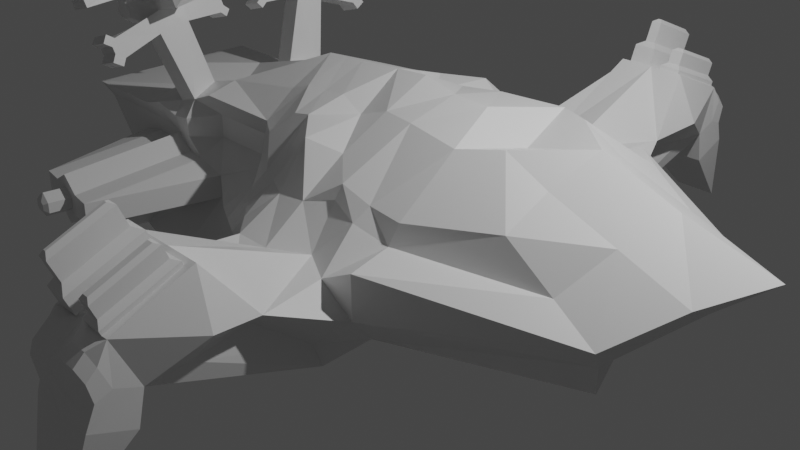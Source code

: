 # Source: bobs.blend  (saved by Blender 2.93.21; exported with 4.5.12 LTS)
import bpy
from mathutils import Matrix  # noqa: F401  (used for matrix-valued properties, if any)

bpy.ops.wm.read_factory_settings(use_empty=True)
scene = bpy.context.scene
scene.name = 'Scene'

# ---- collections
col_collection = bpy.data.collections.new('Collection'); scene.collection.children.link(col_collection)

# ---- materials (node trees are filled in below, after node groups)
mat_material = bpy.data.materials.new('Material')
mat_material.alpha_threshold = 0.0
mat_material.use_transparent_shadow = False
mat_material.line_color = (0.0, 0.0, 0.0, 1.0)

# ---- material node trees
mat_material.use_nodes = True; mat_material.node_tree.nodes.clear()
_N = mat_material.node_tree.nodes; _L = mat_material.node_tree.links
n0 = _N.new('ShaderNodeOutputMaterial'); n0.name = 'Material Output'; n0.location = (300, 300)
n1 = _N.new('ShaderNodeBsdfPrincipled'); n1.name = 'Principled BSDF'; n1.location = (10, 300)
n1.distribution = 'GGX'
n1.subsurface_method = 'BURLEY'
n1.inputs[2].default_value = 0.4
n1.inputs[3].default_value = 1.45
n1.inputs[27].default_value = (0.0, 0.0, 0.0, 1.0)
n1.inputs[28].default_value = 1.0
_L.new(n1.outputs[0], n0.inputs[0])
n0.is_active_output = True

# ---- world
world_world = bpy.data.worlds.new('World'); scene.world = world_world
world_world.use_nodes = True; world_world.node_tree.nodes.clear()
_N = world_world.node_tree.nodes; _L = world_world.node_tree.links
n0 = _N.new('ShaderNodeOutputWorld'); n0.name = 'World Output'; n0.location = (300, 300)
n1 = _N.new('ShaderNodeBackground'); n1.name = 'Background'; n1.location = (10, 300)
n1.inputs[0].default_value = (0.05088, 0.05088, 0.05088, 1.0)
_L.new(n1.outputs[0], n0.inputs[0])
n0.is_active_output = True
world_world.color = (0.05088, 0.05088, 0.05088)
world_world.use_sun_shadow = False
world_world.sun_shadow_jitter_overblur = 0.0

# ---- cameras
cam_camera = bpy.data.cameras.new('Camera')
cam_camera.clip_end = 100.0
cam_camera.ortho_scale = 7.314

# ---- lights
light_light = bpy.data.lights.new('Light', 'POINT')
light_light.transmission_factor = 0.0
light_light.energy = 1000.0
light_light.shadow_soft_size = 0.1
light_light.shadow_maximum_resolution = 0.006
light_light.use_absolute_resolution = True

# ---- meshes
me_cube = bpy.data.meshes.new('Cube')
me_cube.from_pydata([(2.278, 1.0, 1.0), (2.347, 1.0, -0.02666), (-3.996, 1.0, 0.6964), (-3.996, 1.0, -0.573), (-3.996, 0.0, -0.1356), (2.407, 0.0, 1.482), (-3.996, 0.0, 0.6964), (2.679, 0.0, -0.3255), (-0.01262, 1.0, -0.441), (0.03536, 1.187, 1.222), (-0.01262, 0.0, -0.7396), (-0.01262, 0.0, 1.588), (1.445, 1.36, 0.9332), (1.624, 0.0, 1.261), (1.495, 1.0, -0.441), (1.495, 0.0, -1.0), (3.263, 1.0, 0.0), (-3.637, 0.8586, -0.211), (3.002, 0.0, 0.4374), (-3.996, 0.0, 0.0), (-0.01262, 1.723, 0.0), (1.35, 1.915, 0.0008586), (3.263, 1.056, 0.3911), (-3.996, 0.8586, 0.5), (4.132, 0.0, 0.9374), (-3.996, 0.0, 0.5), (-0.008725, 2.192, 0.5229), (1.495, 1.935, 0.6978), (-3.274, 0.9955, -0.8762), (-3.274, 0.0, -0.6529), (-2.004, 0.8393, 1.0), (-2.004, 0.0, 0.65), (-2.004, 2.39, 0.0), (-2.004, 0.6973, 0.5), (-1.008, 0.8393, 1.0), (-1.008, 0.0, 1.512), (-1.008, 1.0, 0.0), (-1.008, 0.6973, 0.5), (-2.278, 1.257, -0.8762), (-2.278, 0.0, 0.1958), (-4.269, 1.513, -0.8762), (-4.269, 0.0, -0.6529), (-3.0, 1.0, 0.6964), (-3.0, 0.0, 0.3464), (-3.0, 2.249, 0.0), (-3.0, 0.8586, 0.5), (0.741, 0.9939, -0.2538), (0.741, 0.0, -1.0), (0.7076, 1.331, 1.034), (0.7375, 0.0, 1.524), (0.741, 1.853, -0.4501), (0.741, 1.723, 0.5), (3.263, 1.0, 0.25), (-3.637, 0.8586, 0.03899), (3.567, 0.0, 0.4399), (-3.996, 0.0, 0.25), (0.1087, 2.195, 0.441), (1.319, 2.0, 0.1272), (-2.004, 2.39, 0.25), (-1.008, 1.426, 0.25), (-3.0, 2.249, 0.25), (0.741, 3.756, 0.2882), (1.076, 1.349, 0.9574), (1.142, 0.0, 1.513), (1.006, 1.959, -0.1795), (1.118, 1.931, 0.5), (1.119, 0.8667, -0.2027), (1.118, 0.0, -1.0), (0.3642, 1.114, -0.6369), (0.3642, 0.0, -0.7373), (0.3642, 1.031, 1.123), (0.3642, 0.0, 1.615), (0.3642, 1.723, 0.0), (0.3036, 2.195, 0.4308), (0.8083, 3.874, 0.7571), (1.174, 3.08, 0.4135), (1.05, 3.879, 0.757), (0.2349, 3.626, 0.717), (0.4276, 3.871, 0.7569), (-0.753, 0.5548, -0.1234), (0.04138, 0.2569, -0.5654), (0.8083, 3.16, 1.057), (1.05, 3.158, 1.056), (0.4276, 3.158, 1.059), (0.3642, 3.711, -0.1014), (0.741, 3.711, -0.1014), (1.118, 3.711, -0.1014), (0.4949, 4.338, -0.7652), (0.7374, 4.338, -0.7652), (0.9767, 4.338, -0.7652), (1.064, 2.631, 0.3519), (-3.348, 0.8586, 0.0), (-3.443, 0.908, -0.3805), (-2.447, 1.0, -0.3805), (-1.657, 1.0, 0.0), (-2.004, 1.0, 0.3372), (-1.657, 1.0, 0.25), (-3.0, 0.8586, 0.3372), (-3.348, 0.8586, 0.25), (-3.348, 0.8586, 0.25), (-3.348, 0.8586, 0.25), (-3.348, 0.8586, 0.0), (-3.348, 0.8586, 0.0), (-3.443, 0.908, -0.3805), (-3.443, 0.908, -0.3805), (-2.447, 1.0, -0.3805), (-2.447, 1.0, -0.3805), (-1.657, 1.0, 0.0), (-1.657, 1.0, 0.0), (-1.657, 1.0, 0.25), (-1.657, 1.0, 0.25), (-2.004, 1.0, 0.3372), (-2.004, 1.0, 0.3372), (-3.0, 0.8586, 0.3372), (-3.0, 0.8586, 0.3372), (-2.004, 0.4988, 1.089), (-3.0, 0.5561, 0.8057), (-3.996, 0.5, 0.6964), (2.574, 0.5, -0.02666), (-3.996, 0.5, -0.3543), (2.278, 0.5, 1.224), (0.008209, 0.5, 1.258), (-0.01262, 0.5, -0.5903), (1.822, 0.5153, 1.448), (1.495, 0.5, -0.7205), (3.132, 0.5, 0.2187), (-3.816, 0.4293, -0.1055), (3.697, 0.5, 0.7187), (-3.996, 0.4293, 0.5), (-3.274, 0.2389, -0.7646), (-1.008, 0.5, 1.256), (-2.278, 0.7566, -0.3402), (-4.269, 0.7566, -0.7646), (0.741, 0.5572, -0.8184), (0.7811, 0.5973, 1.414), (-3.816, 0.4293, 0.1445), (3.415, 0.5, 0.345), (1.439, 0.7225, 1.403), (1.119, 0.5026, -0.8599), (0.3642, 0.5572, -0.6871), (0.3642, 0.5, 1.388), (-2.495, 0.8628, 0.8258), (-2.502, 0.0, 0.4982), (-2.502, 2.32, -0.01589), (-2.502, 0.9293, 0.5), (-3.657, 1.484, -0.8762), (-3.772, 0.0, -0.6529), (-2.502, 2.32, 0.2492), (-2.945, 0.954, -0.5416), (-2.502, 0.9293, 0.4761), (-2.945, 0.954, -0.5416), (-2.945, 0.954, -0.5416), (-2.502, 0.9293, 0.4761), (-2.502, 0.9293, 0.4761), (-2.612, 0.5337, 0.9163), (-3.772, 0.7566, -1.012), (-3.906, 1.484, -0.8762), (-4.021, 0.0, -0.6529), (-2.751, 0.894, 0.3372), (-3.194, 0.931, -0.3805), (-2.751, 0.894, 0.3372), (-2.751, 0.5417, 0.8765), (-4.021, 0.7566, -0.7646), (-2.751, 1.0, 0.7723), (-2.751, 0.0, 0.4223), (-2.63, 2.302, 0.06687), (-2.751, 0.894, 0.5), (-2.63, 2.302, 0.1779), (-3.194, 0.931, -0.3805), (-3.194, 0.931, -0.3805), (-2.751, 0.894, 0.3372), (-2.246, 0.8628, 0.9017), (-2.253, 0.0, 0.5741), (-2.374, 2.338, 0.06687), (-2.253, 0.9647, 0.5), (-2.374, 2.338, 0.1779), (-2.696, 0.977, -0.3805), (-2.696, 0.977, -0.3805), (-2.253, 0.9647, 0.3372), (-3.408, 1.484, -0.8762), (-3.523, 0.0, -0.6529), (-2.253, 0.9647, 0.3372), (-2.696, 0.977, -0.3805), (-2.253, 0.9647, 0.3372), (-2.363, 0.5194, 0.9872), (-3.523, 0.7566, -1.012), (-0.5105, 0.8697, 1.225), (-0.5105, 0.0, 1.55), (-0.5105, 1.362, 0.0), (-0.5105, 1.466, 0.5), (-1.145, 1.257, -0.6586), (-1.145, 0.0, -0.2719), (-0.5105, 1.679, 0.25), (-0.5105, 0.5, 1.356), (-1.145, 0.6283, -0.4652), (-1.712, 1.129, -0.7674), (-1.712, 0.0, -0.03804), (-1.712, 0.6925, -0.4027), (-0.7595, 1.0, 1.0), (-0.7595, 0.0, 1.531), (-0.7595, 1.181, 0.0), (-0.7595, 1.233, 0.5), (-0.7595, 1.553, 0.25), (-0.7595, 0.5, 1.347), (-0.3097, 0.8697, 1.265), (-0.2616, 0.0, 1.569), (-0.2616, 1.542, 0.0), (-0.2616, 1.699, 0.5), (-0.2616, 1.805, 0.25), (-0.2344, 0.5, 1.396), (-0.5789, 1.128, -0.5498), (-0.5789, 0.0, -0.5057), (-0.5789, 0.5642, -0.5278), (2.77, 0.9733, 0.6271), (-3.996, 0.9293, 0.5982), (3.205, 0.0, 1.193), (-3.996, 0.0, 0.5982), (-0.01262, 1.466, 0.75), (1.393, 1.433, 0.7226), (-2.004, 0.6973, 0.75), (-1.008, 0.6973, 0.75), (-3.0, 0.9293, 0.5982), (0.6557, 1.379, 0.878), (1.024, 1.498, 0.8255), (0.3642, 1.502, 0.809), (2.988, 0.5, 0.9713), (-3.996, 0.4647, 0.5982), (-2.502, 0.9647, 0.6741), (-2.751, 0.947, 0.6362), (-2.253, 0.9823, 0.7121), (-0.5105, 1.233, 0.75), (-0.7595, 1.116, 0.75), (-0.2616, 1.349, 0.75), (-2.441, 0.7338, 1.687), (-2.69, 0.7481, 1.616), (-2.703, 1.074, 1.537), (-2.454, 1.074, 1.613), (-2.509, 0.7516, 1.892), (-2.51, 1.039, 1.839), (-2.573, 0.7975, 2.114), (-2.574, 1.085, 2.061), (-2.626, 0.7643, 2.301), (-2.875, 0.7786, 2.23), (-2.876, 1.262, 2.145), (-2.627, 1.262, 2.221), (-2.731, 1.674, 1.64), (-2.711, 1.725, 1.568), (-2.812, 1.801, 1.925), (-2.563, 1.801, 2.001), (-2.652, 0.2093, 2.292), (-2.901, 0.2237, 2.221), (-2.55, 0.2922, 1.965), (-2.538, 0.2254, 1.914), (-2.868, 1.741, 2.12), (-2.84, 1.82, 2.022), (-2.591, 1.82, 2.098), (-2.619, 1.741, 2.195), (-2.693, 0.3327, 2.451), (-2.682, 0.2302, 2.395), (-2.931, 0.2445, 2.324), (-2.942, 0.3471, 2.381), (-2.838, 1.176, 1.723), (-2.738, 1.104, 1.681), (-2.899, 1.218, 1.932), (-2.777, 1.182, 2.06), (-3.086, 1.181, 1.751), (-2.998, 1.213, 1.905), (-3.004, 1.167, 1.677), (-3.014, 1.071, 1.609), (-3.075, 1.174, 1.716), (-3.144, 1.085, 1.68), (-2.831, 0.7027, 1.818), (-2.739, 0.7318, 1.758), (-2.895, 0.7472, 2.039), (-2.773, 0.8105, 2.139), (-3.002, 0.741, 2.009), (-3.092, 0.7089, 1.851), (-3.081, 0.7008, 1.811), (-3.144, 0.7633, 1.747), (-3.014, 0.7493, 1.676), (-3.005, 0.6926, 1.77), (-3.156, 1.078, 1.812), (-3.152, 1.11, 1.747), (-3.068, 1.11, 1.967), (-3.017, 1.158, 1.984), (-3.068, 0.8522, 2.021), (-3.017, 0.8147, 2.057), (-3.156, 0.8208, 1.866), (-3.152, 0.7661, 1.82), (-2.136, 1.059, 1.943), (-2.091, 1.012, 2.032), (-2.091, 0.8505, 2.062), (-2.135, 0.7718, 1.996), (-2.121, 1.033, 2.133), (-2.2, 1.105, 2.165), (-2.199, 0.8177, 2.218), (-2.12, 0.8715, 2.163), (0.6776, 3.156, 1.058), (0.6776, 3.876, 0.7567), (1.118, 3.096, 1.082), (0.741, 3.098, 1.083), (0.2672, 3.194, 0.9557), (0.6111, 3.319, 1.273), (0.6775, 3.232, 1.237), (0.6775, 3.951, 0.9352), (0.6111, 3.914, 1.022), (0.4275, 3.233, 1.238), (0.4938, 3.32, 1.273), (0.4938, 3.912, 1.022), (0.4275, 3.946, 0.9354), (0.8083, 3.177, 1.098), (0.8591, 3.243, 1.125), (0.8591, 3.865, 0.8643), (0.8083, 3.891, 0.7978), (0.9996, 3.242, 1.124), (1.05, 3.175, 1.097), (1.05, 3.896, 0.7976), (0.9996, 3.868, 0.864), (-2.751, 2.284, 0.0), (-2.502, 2.32, -0.1611), (-2.751, 2.284, 0.25), (-2.502, 2.32, 0.3889), (-2.253, 2.355, 0.0), (-2.253, 2.355, 0.25), (-2.499, 2.608, 0.1752), (-2.585, 2.596, 0.1752), (-2.536, 2.559, 0.2492), (-2.499, 2.608, 0.06394), (-2.536, 2.559, -0.01589), (-2.585, 2.596, 0.06394), (-2.664, 2.54, 0.06687), (-2.627, 2.59, 0.09076), (-2.627, 2.59, 0.1521), (-2.664, 2.54, 0.1779), (-2.458, 2.614, 0.09076), (-2.408, 2.577, 0.06687), (-2.408, 2.577, 0.1779), (-2.458, 2.614, 0.1521), (0.611, 4.002, 1.229), (0.5683, 3.978, 1.286), (0.5683, 3.463, 1.503), (0.611, 3.407, 1.48), (0.4937, 3.407, 1.48), (0.5364, 3.463, 1.503), (0.5364, 3.978, 1.286), (0.4937, 4.0, 1.23), (0.859, 3.298, 1.257), (0.8964, 3.347, 1.277), (0.8964, 3.901, 1.046), (0.859, 3.92, 0.9967), (0.9995, 3.923, 0.9965), (0.9622, 3.902, 1.045), (0.9622, 3.347, 1.277), (0.9995, 3.298, 1.257), (-2.674, 1.628, 1.448), (-2.658, 1.524, 1.39), (-2.409, 1.524, 1.466), (-2.425, 1.628, 1.524), (-2.715, 1.591, 1.59), (-2.694, 1.642, 1.518), (-2.445, 1.642, 1.594), (-2.467, 1.593, 1.672), (-2.484, 1.676, 1.723), (-2.462, 1.725, 1.644), (-2.635, 1.57, 1.314), (-2.651, 1.674, 1.372), (-2.402, 1.674, 1.448), (-2.386, 1.57, 1.39), (-2.863, 1.921, 2.097), (-2.891, 1.842, 2.195), (-2.642, 1.842, 2.271), (-2.614, 1.921, 2.173), (-2.708, 0.1828, 2.476), (-2.719, 0.2853, 2.533), (-2.968, 0.2996, 2.462), (-2.957, 0.1971, 2.405), (-2.53, 0.3386, 1.905), (-2.517, 0.2719, 1.853), (-2.766, 0.2862, 1.783), (-2.776, 0.3519, 1.826), (-2.488, 0.2517, 1.753), (-2.466, 0.3061, 1.689), (-2.715, 0.3204, 1.618), (-2.737, 0.266, 1.682), (-2.797, 0.3055, 1.886), (-2.787, 0.2398, 1.843), (-2.455, 0.2415, 1.638), (-2.477, 0.1871, 1.702), (-2.726, 0.2014, 1.631), (-2.704, 0.2558, 1.567), (1.117, 3.882, 0.3405), (1.142, 3.241, 0.2966), (0.833, 4.123, 0.2413), (1.019, 4.125, 0.2409), (1.115, 4.036, 0.2783), (1.099, 4.129, 0.04696), (0.833, 4.161, 0.409), (0.834, 4.111, 0.5679), (1.02, 4.115, 0.5674), (1.115, 4.081, 0.4698), (1.019, 4.163, 0.4089), (1.021, 4.01, 0.6654), (1.099, 3.865, 0.7445), (1.117, 3.977, 0.5668), (0.8355, 4.007, 0.6659), (0.3635, 3.845, 0.3266), (0.3408, 3.687, 0.2459), (0.4292, 4.118, 0.1957), (0.372, 4.123, 0.0707), (0.3613, 4.052, 0.243), (0.4294, 4.16, 0.4361), (0.3615, 4.097, 0.4796), (0.4301, 4.123, 0.5507), (0.3634, 3.955, 0.6127), (0.334, 3.662, 0.6856), (0.4323, 3.963, 0.6951), (0.5732, 4.117, 0.1471), (0.7084, 4.132, -0.03353), (0.5731, 4.165, 0.4353), (0.5738, 4.124, 0.5483), (0.7071, 4.162, 0.5013), (0.5768, 3.929, 0.7218), (0.7251, 3.811, 0.7767), (1.495, 1.931, 0.25), (1.495, 1.723, 0.0), (0.9976, 1.853, -0.4501), (1.125, 3.636, 0.2484), (1.337, 3.141, 0.5721), (1.233, 2.615, 0.4859), (-0.01262, 1.931, 0.5), (-0.01262, 1.931, 0.25), (0.3642, 1.931, 0.5), (0.1388, 3.613, 0.5721), (0.3642, 3.1, 1.084), (0.3552, 3.877, 0.7178)], [(79, 80)], [(226, 117, 2, 214), (218, 12, 0, 213), (225, 120, 5, 215), (124, 118, 7, 15), (42, 2, 117, 6, 43, 116), (140, 121, 11, 71), (212, 122, 10, 211), (232, 204, 9, 217), (120, 123, 13, 5), (138, 124, 15, 67), (223, 62, 12, 218), (66, 425, 424, 14), (210, 206, 20, 8), (118, 125, 18, 7), (14, 424, 16, 1), (119, 126, 17, 3), (428, 65, 27, 423), (208, 207, 429, 430), (136, 127, 24, 54), (423, 27, 22, 52), (135, 128, 23, 53), (178, 181, 95, 112), (176, 182, 106, 93), (229, 171, 30, 219), (185, 129, 29, 180), (34, 30, 115, 31, 35, 130), (203, 130, 35, 199), (112, 95, 96, 110), (93, 106, 108, 94), (219, 30, 34, 220), (129, 131, 39, 29), (119, 132, 41, 4), (214, 2, 42, 221), (92, 91, 102, 104), (98, 97, 114, 100), (163, 42, 116, 161), (433, 431, 51, 300), (68, 72, 50, 46), (224, 70, 48, 222), (139, 133, 47, 69), (137, 134, 49, 63), (432, 434, 406), (91, 98, 100, 102), (108, 110, 96, 94), (322, 323, 58, 32), (126, 135, 53, 17), (424, 423, 52, 16), (125, 136, 54, 18), (206, 208, 430, 20), (403, 390, 394, 399), (426, 402, 427), (123, 137, 63, 13), (300, 51, 65, 428, 299), (46, 50, 425, 66), (222, 48, 62, 223), (133, 138, 67, 47), (405, 413, 411, 409), (122, 139, 69, 10), (217, 9, 70, 224), (8, 20, 72, 68), (20, 430, 432, 406, 72), (134, 140, 71, 49), (78, 298, 422, 434), (64, 391, 75, 90, 57, 21), (407, 410, 418, 416), (76, 82, 299, 402), (298, 78, 309, 304), (82, 76, 316, 315), (396, 420, 397), (408, 417, 88, 87), (83, 78, 434, 433), (406, 408, 87, 84), (404, 401, 398, 397), (395, 426, 86, 89), (86, 85, 88, 89), (85, 84, 87, 88), (415, 421, 419, 412), (392, 396, 400, 393), (50, 61, 426, 425), (72, 406, 61, 50), (298, 297, 300, 422), (101, 99, 98, 91), (103, 101, 91, 92), (177, 176, 93, 105), (105, 93, 94, 107), (95, 111, 109, 96), (94, 96, 109, 107), (181, 183, 111, 95), (99, 113, 97, 98), (102, 100, 60, 44), (53, 23, 45, 113, 99), (17, 53, 99, 101), (104, 102, 44), (3, 17, 101, 103, 40), (182, 322, 32, 106), (106, 32, 108), (179, 177, 105, 28), (32, 58, 110, 108), (28, 105, 107, 36, 38), (107, 109, 59, 36), (58, 112, 110), (111, 33, 37, 59, 109), (323, 178, 112, 58), (100, 114, 60), (183, 174, 33, 111), (161, 116, 43, 164), (48, 70, 140, 134), (8, 68, 139, 122), (46, 66, 138, 133), (12, 62, 137, 123), (16, 52, 136, 125), (19, 55, 135, 126), (62, 48, 134, 137), (68, 46, 133, 139), (3, 40, 132, 119), (28, 38, 131, 129), (198, 34, 130, 203), (179, 28, 129, 185), (55, 25, 128, 135), (52, 22, 127, 136), (4, 19, 126, 119), (1, 16, 125, 118), (66, 14, 124, 138), (0, 12, 123, 120), (210, 8, 122, 212), (70, 9, 121, 140), (14, 1, 118, 124), (213, 0, 120, 225), (216, 6, 117, 226), (156, 145, 155, 162), (184, 154, 142, 172), (160, 166, 144, 153), (320, 170, 152, 321), (156, 169, 151, 145), (159, 318, 319, 150), (158, 160, 153, 149), (169, 168, 148, 151), (165, 167, 333, 330), (154, 184, 233, 234), (162, 155, 146, 157), (228, 163, 141, 227), (168, 159, 150, 148), (170, 158, 149, 152), (114, 97, 158, 170), (92, 104, 159, 168), (221, 42, 163, 228), (132, 162, 157, 41), (44, 60, 320, 318), (103, 92, 168, 169), (97, 113, 160, 158), (104, 44, 318, 159), (40, 103, 169, 156), (60, 114, 170, 320), (113, 45, 166, 160), (40, 156, 162, 132), (154, 161, 164, 142), (141, 163, 161, 154), (30, 171, 184, 115), (115, 184, 172, 31), (145, 179, 185, 155), (153, 144, 174, 183), (321, 152, 178, 323), (145, 151, 177, 179), (150, 319, 322, 182), (149, 153, 183, 181), (151, 148, 176, 177), (155, 185, 180, 146), (227, 141, 171, 229), (148, 150, 182, 176), (152, 149, 181, 178), (195, 190, 194, 197), (204, 186, 193, 209), (200, 202, 192, 188), (209, 193, 187, 205), (202, 201, 189, 192), (195, 200, 188, 190), (231, 198, 186, 230), (197, 194, 191, 196), (131, 197, 196, 39), (220, 34, 198, 231), (38, 36, 200, 195), (59, 37, 201, 202), (36, 59, 202, 200), (38, 195, 197, 131), (186, 198, 203, 193), (193, 203, 199, 187), (121, 209, 205, 11), (9, 204, 209, 121), (190, 210, 212, 194), (188, 192, 208, 206), (192, 189, 207, 208), (190, 188, 206, 210), (230, 186, 204, 232), (194, 212, 211, 191), (189, 230, 232, 207), (37, 220, 231, 201), (201, 231, 230, 189), (144, 227, 229, 174), (45, 221, 228, 166), (166, 228, 227, 144), (25, 216, 226, 128), (22, 213, 225, 127), (429, 217, 224, 431), (51, 222, 223, 65), (431, 224, 222, 51), (23, 214, 221, 45), (33, 219, 220, 37), (174, 229, 219, 33), (65, 223, 218, 27), (207, 232, 217, 429), (127, 225, 215, 24), (27, 218, 213, 22), (128, 226, 214, 23), (233, 236, 238, 237), (141, 154, 234, 235), (184, 171, 236, 233), (171, 141, 235, 236), (245, 362, 363, 246), (238, 262, 264, 240), (271, 273, 275, 276, 277, 280), (239, 240, 244, 241), (239, 237, 292, 295), (244, 243, 242, 241), (264, 243, 253, 254, 247), (357, 354, 359, 360), (272, 237, 239, 274), (263, 261, 267, 269, 265, 266), (238, 236, 356, 357, 360, 361), (240, 264, 247, 248), (248, 247, 254, 255), (244, 240, 248, 255, 256), (281, 287, 285, 283), (239, 241, 257, 258, 249), (250, 249, 258, 259), (275, 273, 274, 286), (264, 274, 242, 243), (272, 234, 382, 383, 378, 379), (262, 272, 279, 268), (251, 384, 385, 252), (233, 237, 376, 377, 380, 381), (274, 239, 249, 250), (263, 266, 284, 264), (238, 240, 294, 289), (291, 290, 293, 296), (240, 239, 295, 294), (255, 254, 368, 371), (243, 244, 256, 253), (260, 259, 375, 374), (241, 242, 260, 257), (268, 279, 278, 270), (242, 274, 250, 259, 260), (235, 262, 358, 359, 354, 355), (261, 263, 264, 262), (270, 278, 288, 282), (274, 264, 284, 286), (269, 267, 268, 270), (267, 261, 262, 268), (266, 265, 282, 284), (235, 234, 272, 262), (273, 271, 272, 274), (277, 276, 288, 278), (276, 275, 286, 288), (280, 277, 278, 279), (271, 280, 279, 272), (234, 233, 381, 382), (281, 283, 284, 282), (285, 287, 288, 286), (283, 285, 286, 284), (282, 288, 287, 281), (270, 282, 265, 269), (290, 291, 292, 289), (294, 295, 296, 293), (293, 290, 289, 294), (291, 296, 295, 292), (237, 238, 289, 292), (392, 393, 395, 417), (402, 299, 428, 427), (81, 74, 422, 300), (82, 81, 300, 299), (56, 26, 73, 301, 414, 77), (297, 83, 433, 300), (81, 82, 315, 310), (317, 312, 349, 350), (76, 74, 313, 316), (83, 297, 303, 306), (78, 83, 306, 309), (307, 302, 341, 342), (303, 304, 305, 302), (307, 308, 309, 306), (308, 305, 304, 309), (306, 303, 302, 307), (297, 298, 304, 303), (311, 312, 313, 310), (315, 316, 317, 314), (312, 317, 316, 313), (310, 315, 314, 311), (74, 81, 310, 313), (165, 143, 319, 318), (147, 167, 320, 321), (167, 165, 318, 320), (143, 173, 322, 319), (175, 147, 321, 323), (173, 175, 323, 322), (167, 147, 326, 333), (147, 175, 336, 326), (143, 165, 330, 328), (331, 332, 325, 329), (175, 173, 335, 336), (173, 143, 328, 335), (324, 325, 326), (327, 328, 329), (324, 327, 329, 325), (331, 329, 328, 330), (333, 326, 325, 332), (332, 331, 330, 333), (327, 334, 335, 328), (326, 336, 337, 324), (336, 335, 334, 337), (327, 324, 337, 334), (305, 308, 345, 338), (308, 307, 342, 345), (344, 343, 340, 339), (311, 314, 353, 346), (348, 347, 352, 351), (314, 317, 350, 353), (339, 340, 341, 338), (343, 344, 345, 342), (344, 339, 338, 345), (340, 343, 342, 341), (302, 305, 338, 341), (347, 348, 349, 346), (351, 352, 353, 350), (348, 351, 350, 349), (352, 347, 346, 353), (312, 311, 346, 349), (356, 355, 364, 367), (236, 235, 355, 356), (360, 359, 246, 363), (262, 238, 361, 358), (358, 361, 362, 245), (361, 360, 363, 362), (359, 358, 245, 246), (365, 366, 367, 364), (354, 357, 366, 365), (357, 356, 367, 366), (355, 354, 365, 364), (369, 370, 371, 368), (253, 256, 370, 369), (256, 255, 371, 370), (254, 253, 369, 368), (373, 374, 375, 372), (258, 257, 373, 372), (259, 258, 372, 375), (257, 260, 374, 373), (379, 378, 385, 384), (237, 272, 379, 376), (381, 380, 387, 386), (383, 380, 377, 378), (377, 376, 251, 252), (378, 377, 252, 385), (376, 379, 384, 251), (387, 388, 389, 386), (382, 381, 386, 389), (380, 383, 388, 387), (383, 382, 389, 388), (393, 394, 395), (420, 422, 404, 397), (398, 399, 400), (401, 402, 403), (403, 399, 398, 401), (402, 426, 390, 403), (74, 76, 402, 422), (417, 395, 89, 88), (396, 392, 417, 420), (399, 394, 393, 400), (397, 398, 400, 396), (422, 402, 401, 404), (394, 390, 426, 395), (426, 61, 85, 86), (407, 408, 409), (410, 411, 412), (413, 434, 415), (418, 419, 420), (413, 405, 406, 434), (410, 407, 409, 411), (405, 409, 408, 406), (415, 412, 411, 413), (416, 418, 420, 417), (419, 421, 422, 420), (417, 408, 407, 416), (412, 419, 418, 410), (434, 422, 421, 415), (61, 406, 84, 85), (21, 57, 423, 424), (64, 21, 424, 425), (391, 64, 425, 426), (75, 391, 426, 427), (57, 90, 428, 423), (90, 75, 427, 428), (26, 56, 430, 429), (73, 26, 429, 431), (56, 77, 432, 430), (301, 73, 431, 433), (77, 414, 434, 432), (414, 301, 433, 434)])
_uv = me_cube.uv_layers.new(name='UVMap')
_uv.uv.foreach_set('vector', [0.5938, 0.1875, 0.625, 0.1875, 0.625, 0.25, 0.5937, 0.25, 0.5938, 0.4462, 0.625, 0.4462, 0.625, 0.5, 0.5938, 0.5, 0.5937, 0.5625, 0.625, 0.5625, 0.625, 0.625, 0.5938, 0.625, 0.3212, 0.5625, 0.375, 0.5625, 0.375, 0.625, 0.3212, 0.625, 0.8394, 0.5, 0.875, 0.5, 0.875, 0.5625, 0.875, 0.625, 0.8394, 0.625, 0.8394, 0.5555, 0.7192, 0.5625, 0.7327, 0.5625, 0.7327, 0.625, 0.7192, 0.625, 0.2584, 0.5625, 0.2673, 0.5625, 0.2673, 0.625, 0.2584, 0.625, 0.5938, 0.3834, 0.625, 0.3834, 0.625, 0.3923, 0.5937, 0.3923, 0.625, 0.5625, 0.6788, 0.5625, 0.6788, 0.625, 0.625, 0.625, 0.3077, 0.5625, 0.3212, 0.5625, 0.3212, 0.625, 0.3077, 0.625, 0.5938, 0.4327, 0.625, 0.4327, 0.625, 0.4462, 0.5938, 0.4462, 0.375, 0.4327, 0.5, 0.4327, 0.5, 0.4462, 0.375, 0.4462, 0.375, 0.3834, 0.5, 0.3834, 0.5, 0.3923, 0.375, 0.3923, 0.375, 0.5625, 0.5, 0.5625, 0.5, 0.625, 0.375, 0.625, 0.375, 0.4462, 0.5, 0.4462, 0.5, 0.5, 0.375, 0.5, 0.375, 0.1875, 0.5, 0.1875, 0.5, 0.25, 0.375, 0.25, 0.5608, 0.4327, 0.5625, 0.4327, 0.5625, 0.4462, 0.5312, 0.4462, 0.5312, 0.3834, 0.5625, 0.3834, 0.5625, 0.3923, 0.5312, 0.3923, 0.5312, 0.5625, 0.5625, 0.5625, 0.5625, 0.625, 0.5312, 0.625, 0.5312, 0.4462, 0.5625, 0.4462, 0.5625, 0.5, 0.5312, 0.5, 0.5312, 0.1875, 0.5625, 0.1875, 0.5625, 0.25, 0.5312, 0.25, 0.5422, 0.3123, 0.5422, 0.3123, 0.5422, 0.3212, 0.5422, 0.3212, 0.4564, 0.3123, 0.4564, 0.3123, 0.4564, 0.3212, 0.4564, 0.3212, 0.5938, 0.3123, 0.625, 0.3123, 0.625, 0.3212, 0.5938, 0.3212, 0.1873, 0.5625, 0.1962, 0.5625, 0.1962, 0.625, 0.1873, 0.625, 0.7683, 0.5, 0.8038, 0.5, 0.8038, 0.5627, 0.8038, 0.625, 0.7683, 0.625, 0.7683, 0.5625, 0.7594, 0.5625, 0.7683, 0.5625, 0.7683, 0.625, 0.7594, 0.625, 0.5422, 0.3212, 0.5422, 0.3212, 0.5312, 0.3336, 0.5313, 0.3336, 0.4564, 0.3212, 0.4564, 0.3212, 0.5, 0.3336, 0.5, 0.3336, 0.5938, 0.3212, 0.625, 0.3212, 0.625, 0.3567, 0.5938, 0.3567, 0.1962, 0.5625, 0.2317, 0.5625, 0.2317, 0.625, 0.1962, 0.625, 0.125, 0.5625, 0.1606, 0.5625, 0.1606, 0.625, 0.125, 0.625, 0.5937, 0.25, 0.625, 0.25, 0.625, 0.2856, 0.5938, 0.2856, 0.4564, 0.2856, 0.5, 0.2732, 0.5, 0.2732, 0.4564, 0.2856, 0.5312, 0.2732, 0.5422, 0.2856, 0.5422, 0.2856, 0.5313, 0.2732, 0.8305, 0.5, 0.8394, 0.5, 0.8394, 0.5555, 0.8305, 0.5573, 0.5577, 0.4058, 0.5625, 0.4058, 0.5625, 0.4192, 0.5577, 0.4192, 0.375, 0.4058, 0.5, 0.4058, 0.5, 0.4192, 0.375, 0.4192, 0.5938, 0.4058, 0.625, 0.4058, 0.625, 0.4192, 0.5938, 0.4192, 0.2808, 0.5625, 0.2942, 0.5625, 0.2942, 0.625, 0.2808, 0.625, 0.6923, 0.5625, 0.7058, 0.5625, 0.7058, 0.625, 0.6923, 0.625, 0.5312, 0.3977, 0.5447, 0.4049, 0.5281, 0.4045, 0.5, 0.2732, 0.5312, 0.2732, 0.5313, 0.2732, 0.5, 0.2732, 0.5, 0.3336, 0.5313, 0.3336, 0.5312, 0.3336, 0.5, 0.3336, 0.5, 0.3123, 0.5312, 0.3123, 0.5312, 0.3212, 0.5, 0.3212, 0.5, 0.1875, 0.5312, 0.1875, 0.5312, 0.25, 0.5, 0.25, 0.5, 0.4462, 0.5312, 0.4462, 0.5312, 0.5, 0.5, 0.5, 0.5, 0.5625, 0.5312, 0.5625, 0.5312, 0.625, 0.5, 0.625, 0.5, 0.3834, 0.5312, 0.3834, 0.5312, 0.3923, 0.5, 0.3923, 0.5428, 0.4327, 0.5346, 0.4327, 0.5349, 0.4327, 0.5424, 0.4327, 0.5286, 0.4337, 0.5457, 0.4334, 0.5312, 0.4405, 0.6788, 0.5625, 0.6923, 0.5625, 0.6923, 0.625, 0.6788, 0.625, 0.5577, 0.4192, 0.5625, 0.4192, 0.5625, 0.4327, 0.5595, 0.4327, 0.5577, 0.4327, 0.375, 0.4192, 0.5, 0.4192, 0.5, 0.4327, 0.375, 0.4327, 0.5938, 0.4192, 0.625, 0.4192, 0.625, 0.4327, 0.5938, 0.4327, 0.2942, 0.5625, 0.3077, 0.5625, 0.3077, 0.625, 0.2942, 0.625, 0.5337, 0.4058, 0.544, 0.4058, 0.5436, 0.4058, 0.534, 0.4058, 0.2673, 0.5625, 0.2808, 0.5625, 0.2808, 0.625, 0.2673, 0.625, 0.5937, 0.3923, 0.625, 0.3923, 0.625, 0.4058, 0.5938, 0.4058, 0.375, 0.3923, 0.5, 0.3923, 0.5, 0.4058, 0.375, 0.4058, 0.5, 0.3923, 0.5312, 0.3923, 0.5312, 0.3977, 0.53, 0.4058, 0.5, 0.4058, 0.7058, 0.5625, 0.7192, 0.5625, 0.7192, 0.625, 0.7058, 0.625, 0.5473, 0.408, 0.5472, 0.417, 0.5508, 0.4172, 0.5473, 0.4053, 0.5052, 0.4365, 0.527, 0.4358, 0.5281, 0.4384, 0.5254, 0.4404, 0.5189, 0.4433, 0.5103, 0.4427, 0.5333, 0.4082, 0.5436, 0.4082, 0.5436, 0.4134, 0.5313, 0.4134, 0.5471, 0.4303, 0.5569, 0.4303, 0.5577, 0.4327, 0.5472, 0.432, 0.5472, 0.417, 0.5473, 0.408, 0.5473, 0.408, 0.5472, 0.417, 0.5569, 0.4303, 0.5471, 0.4303, 0.5471, 0.4303, 0.5569, 0.4303, 0.5424, 0.4226, 0.5458, 0.4181, 0.5464, 0.4226, 0.5312, 0.4058, 0.5313, 0.4183, 0.5312, 0.4192, 0.5312, 0.4058, 0.5569, 0.408, 0.5473, 0.408, 0.5471, 0.4054, 0.5577, 0.4058, 0.5312, 0.4058, 0.5312, 0.4058, 0.5312, 0.4058, 0.5312, 0.4058, 0.5464, 0.4226, 0.5463, 0.4293, 0.5463, 0.4293, 0.5464, 0.4226, 0.5312, 0.4327, 0.5313, 0.4327, 0.5312, 0.4327, 0.5312, 0.4327, 0.5312, 0.4327, 0.5312, 0.4192, 0.5312, 0.4192, 0.5312, 0.4327, 0.5312, 0.4192, 0.5312, 0.4058, 0.5312, 0.4058, 0.5312, 0.4192, 0.5465, 0.4082, 0.5465, 0.4134, 0.5465, 0.4134, 0.5465, 0.4082, 0.5352, 0.4226, 0.5424, 0.4226, 0.5424, 0.4293, 0.5352, 0.4293, 0.5, 0.4192, 0.5312, 0.4192, 0.5293, 0.4332, 0.5, 0.4327, 0.5, 0.4058, 0.5301, 0.4057, 0.5312, 0.4192, 0.5, 0.4192, 0.5472, 0.417, 0.5569, 0.417, 0.5577, 0.4192, 0.548, 0.4193, 0.5, 0.2732, 0.5313, 0.2732, 0.5312, 0.2732, 0.5, 0.2732, 0.4564, 0.2856, 0.5, 0.2732, 0.5, 0.2732, 0.4564, 0.2856, 0.4564, 0.3123, 0.4564, 0.3123, 0.4564, 0.3212, 0.4564, 0.3212, 0.4564, 0.3212, 0.4564, 0.3212, 0.5, 0.3336, 0.5, 0.3336, 0.5422, 0.3212, 0.5422, 0.3212, 0.5313, 0.3336, 0.5312, 0.3336, 0.5, 0.3336, 0.5312, 0.3336, 0.5313, 0.3336, 0.5, 0.3336, 0.5422, 0.3123, 0.5422, 0.3123, 0.5422, 0.3212, 0.5422, 0.3212, 0.5313, 0.2732, 0.5422, 0.2856, 0.5422, 0.2856, 0.5312, 0.2732, 0.5, 0.2732, 0.5313, 0.2732, 0.5312, 0.2856, 0.5, 0.2856, 0.5312, 0.25, 0.5625, 0.25, 0.5625, 0.2856, 0.5422, 0.2856, 0.5313, 0.2732, 0.5, 0.25, 0.5312, 0.25, 0.5313, 0.2732, 0.5, 0.2732, 0.4564, 0.2856, 0.5, 0.2732, 0.5, 0.2856, 0.375, 0.25, 0.5, 0.25, 0.5, 0.2732, 0.4564, 0.2856, 0.375, 0.2856, 0.4564, 0.3123, 0.5, 0.3123, 0.5, 0.3212, 0.4564, 0.3212, 0.4564, 0.3212, 0.5, 0.3212, 0.5, 0.3336, 0.375, 0.3123, 0.4564, 0.3123, 0.4564, 0.3212, 0.375, 0.3212, 0.5, 0.3212, 0.5312, 0.3212, 0.5313, 0.3336, 0.5, 0.3336, 0.375, 0.3212, 0.4564, 0.3212, 0.5, 0.3336, 0.5, 0.3567, 0.375, 0.3567, 0.5, 0.3336, 0.5313, 0.3336, 0.5312, 0.3567, 0.5, 0.3567, 0.5312, 0.3212, 0.5422, 0.3212, 0.5313, 0.3336, 0.5422, 0.3212, 0.5625, 0.3212, 0.5625, 0.3567, 0.5312, 0.3567, 0.5313, 0.3336, 0.5312, 0.3123, 0.5422, 0.3123, 0.5422, 0.3212, 0.5312, 0.3212, 0.5313, 0.2732, 0.5422, 0.2856, 0.5312, 0.2856, 0.5422, 0.3123, 0.5625, 0.3123, 0.5625, 0.3212, 0.5422, 0.3212, 0.8305, 0.5573, 0.8394, 0.5555, 0.8394, 0.625, 0.8305, 0.625, 0.7058, 0.5, 0.7192, 0.5, 0.7192, 0.5625, 0.7058, 0.5625, 0.2673, 0.5, 0.2808, 0.5, 0.2808, 0.5625, 0.2673, 0.5625, 0.2942, 0.5, 0.3077, 0.5, 0.3077, 0.5625, 0.2942, 0.5625, 0.6788, 0.5, 0.6923, 0.5, 0.6923, 0.5625, 0.6788, 0.5625, 0.5, 0.5, 0.5312, 0.5, 0.5312, 0.5625, 0.5, 0.5625, 0.5, 0.125, 0.5312, 0.125, 0.5312, 0.1875, 0.5, 0.1875, 0.6923, 0.5, 0.7058, 0.5, 0.7058, 0.5625, 0.6923, 0.5625, 0.2808, 0.5, 0.2942, 0.5, 0.2942, 0.5625, 0.2808, 0.5625, 0.125, 0.5, 0.1606, 0.5, 0.1606, 0.5625, 0.125, 0.5625, 0.1962, 0.5, 0.2317, 0.5, 0.2317, 0.5625, 0.1962, 0.5625, 0.7594, 0.5, 0.7683, 0.5, 0.7683, 0.5625, 0.7594, 0.5625, 0.1873, 0.5, 0.1962, 0.5, 0.1962, 0.5625, 0.1873, 0.5625, 0.5312, 0.125, 0.5625, 0.125, 0.5625, 0.1875, 0.5312, 0.1875, 0.5312, 0.5, 0.5625, 0.5, 0.5625, 0.5625, 0.5312, 0.5625, 0.375, 0.125, 0.5, 0.125, 0.5, 0.1875, 0.375, 0.1875, 0.375, 0.5, 0.5, 0.5, 0.5, 0.5625, 0.375, 0.5625, 0.3077, 0.5, 0.3212, 0.5, 0.3212, 0.5625, 0.3077, 0.5625, 0.625, 0.5, 0.6788, 0.5, 0.6788, 0.5625, 0.625, 0.5625, 0.2584, 0.5, 0.2673, 0.5, 0.2673, 0.5625, 0.2584, 0.5625, 0.7192, 0.5, 0.7327, 0.5, 0.7327, 0.5625, 0.7192, 0.5625, 0.3212, 0.5, 0.375, 0.5, 0.375, 0.5625, 0.3212, 0.5625, 0.5938, 0.5, 0.625, 0.5, 0.625, 0.5625, 0.5937, 0.5625, 0.5938, 0.125, 0.625, 0.125, 0.625, 0.1875, 0.5938, 0.1875, 0.1695, 0.5, 0.1784, 0.5, 0.1784, 0.5625, 0.1695, 0.5625, 0.8127, 0.5609, 0.8216, 0.5591, 0.8216, 0.625, 0.8127, 0.625, 0.5422, 0.2945, 0.5625, 0.2945, 0.5625, 0.3034, 0.5422, 0.3034, 0.5312, 0.2945, 0.5422, 0.2945, 0.5422, 0.3034, 0.5312, 0.3034, 0.375, 0.2945, 0.4564, 0.2945, 0.4564, 0.3034, 0.375, 0.3034, 0.4564, 0.2945, 0.5, 0.2945, 0.5, 0.3034, 0.4564, 0.3034, 0.5422, 0.2945, 0.5422, 0.2945, 0.5422, 0.3034, 0.5422, 0.3034, 0.4564, 0.2945, 0.4564, 0.2945, 0.4564, 0.3034, 0.4564, 0.3034, 0.5111, 0.2988, 0.5204, 0.2988, 0.5204, 0.2988, 0.5111, 0.2988, 0.8216, 0.5591, 0.8127, 0.5609, 0.8127, 0.5609, 0.8216, 0.5591, 0.1695, 0.5625, 0.1784, 0.5625, 0.1784, 0.625, 0.1695, 0.625, 0.5938, 0.2945, 0.625, 0.2945, 0.625, 0.3034, 0.5938, 0.3034, 0.4564, 0.2945, 0.4564, 0.2945, 0.4564, 0.3034, 0.4564, 0.3034, 0.5422, 0.2945, 0.5422, 0.2945, 0.5422, 0.3034, 0.5422, 0.3034, 0.5422, 0.2856, 0.5422, 0.2856, 0.5422, 0.2945, 0.5422, 0.2945, 0.4564, 0.2856, 0.4564, 0.2856, 0.4564, 0.2945, 0.4564, 0.2945, 0.5938, 0.2856, 0.625, 0.2856, 0.625, 0.2945, 0.5938, 0.2945, 0.1606, 0.5625, 0.1695, 0.5625, 0.1695, 0.625, 0.1606, 0.625, 0.5, 0.2856, 0.5312, 0.2856, 0.5312, 0.2945, 0.5, 0.2945, 0.4564, 0.2856, 0.4564, 0.2856, 0.4564, 0.2945, 0.4564, 0.2945, 0.5422, 0.2856, 0.5422, 0.2856, 0.5422, 0.2945, 0.5422, 0.2945, 0.4564, 0.2856, 0.5, 0.2856, 0.5, 0.2945, 0.4564, 0.2945, 0.375, 0.2856, 0.4564, 0.2856, 0.4564, 0.2945, 0.375, 0.2945, 0.5312, 0.2856, 0.5422, 0.2856, 0.5422, 0.2945, 0.5312, 0.2945, 0.5422, 0.2856, 0.5625, 0.2856, 0.5625, 0.2945, 0.5422, 0.2945, 0.1606, 0.5, 0.1695, 0.5, 0.1695, 0.5625, 0.1606, 0.5625, 0.8216, 0.5591, 0.8305, 0.5573, 0.8305, 0.625, 0.8216, 0.625, 0.8216, 0.5, 0.8305, 0.5, 0.8305, 0.5573, 0.8216, 0.5591, 0.8038, 0.5, 0.8127, 0.5, 0.8127, 0.5609, 0.8038, 0.5627, 0.8038, 0.5627, 0.8127, 0.5609, 0.8127, 0.625, 0.8038, 0.625, 0.1784, 0.5, 0.1873, 0.5, 0.1873, 0.5625, 0.1784, 0.5625, 0.5422, 0.3034, 0.5625, 0.3034, 0.5625, 0.3123, 0.5422, 0.3123, 0.5312, 0.3034, 0.5422, 0.3034, 0.5422, 0.3123, 0.5312, 0.3123, 0.375, 0.3034, 0.4564, 0.3034, 0.4564, 0.3123, 0.375, 0.3123, 0.4564, 0.3034, 0.5, 0.3034, 0.5, 0.3123, 0.4564, 0.3123, 0.5422, 0.3034, 0.5422, 0.3034, 0.5422, 0.3123, 0.5422, 0.3123, 0.4564, 0.3034, 0.4564, 0.3034, 0.4564, 0.3123, 0.4564, 0.3123, 0.1784, 0.5625, 0.1873, 0.5625, 0.1873, 0.625, 0.1784, 0.625, 0.5938, 0.3034, 0.625, 0.3034, 0.625, 0.3123, 0.5938, 0.3123, 0.4564, 0.3034, 0.4564, 0.3034, 0.4564, 0.3123, 0.4564, 0.3123, 0.5422, 0.3034, 0.5422, 0.3034, 0.5422, 0.3123, 0.5422, 0.3123, 0.2406, 0.5, 0.2495, 0.5, 0.2495, 0.5625, 0.2406, 0.5625, 0.7416, 0.5, 0.7505, 0.5, 0.7505, 0.5625, 0.7416, 0.5625, 0.5, 0.3656, 0.5312, 0.3656, 0.5312, 0.3745, 0.5, 0.3745, 0.7416, 0.5625, 0.7505, 0.5625, 0.7505, 0.625, 0.7416, 0.625, 0.5312, 0.3656, 0.5625, 0.3656, 0.5625, 0.3745, 0.5312, 0.3745, 0.375, 0.3656, 0.5, 0.3656, 0.5, 0.3745, 0.375, 0.3745, 0.5938, 0.3656, 0.625, 0.3656, 0.625, 0.3745, 0.5938, 0.3745, 0.2406, 0.5625, 0.2495, 0.5625, 0.2495, 0.625, 0.2406, 0.625, 0.2317, 0.5625, 0.2406, 0.5625, 0.2406, 0.625, 0.2317, 0.625, 0.5938, 0.3567, 0.625, 0.3567, 0.625, 0.3656, 0.5938, 0.3656, 0.375, 0.3567, 0.5, 0.3567, 0.5, 0.3656, 0.375, 0.3656, 0.5312, 0.3567, 0.5625, 0.3567, 0.5625, 0.3656, 0.5312, 0.3656, 0.5, 0.3567, 0.5312, 0.3567, 0.5312, 0.3656, 0.5, 0.3656, 0.2317, 0.5, 0.2406, 0.5, 0.2406, 0.5625, 0.2317, 0.5625, 0.7505, 0.5, 0.7594, 0.5, 0.7594, 0.5625, 0.7505, 0.5625, 0.7505, 0.5625, 0.7594, 0.5625, 0.7594, 0.625, 0.7505, 0.625, 0.7327, 0.5625, 0.7416, 0.5625, 0.7416, 0.625, 0.7327, 0.625, 0.7327, 0.5, 0.7416, 0.5, 0.7416, 0.5625, 0.7327, 0.5625, 0.2495, 0.5, 0.2584, 0.5, 0.2584, 0.5625, 0.2495, 0.5625, 0.5, 0.3745, 0.5312, 0.3745, 0.5312, 0.3834, 0.5, 0.3834, 0.5312, 0.3745, 0.5625, 0.3745, 0.5625, 0.3834, 0.5312, 0.3834, 0.375, 0.3745, 0.5, 0.3745, 0.5, 0.3834, 0.375, 0.3834, 0.5938, 0.3745, 0.625, 0.3745, 0.625, 0.3834, 0.5938, 0.3834, 0.2495, 0.5625, 0.2584, 0.5625, 0.2584, 0.625, 0.2495, 0.625, 0.5625, 0.3745, 0.5938, 0.3745, 0.5938, 0.3834, 0.5625, 0.3834, 0.5625, 0.3567, 0.5938, 0.3567, 0.5938, 0.3656, 0.5625, 0.3656, 0.5625, 0.3656, 0.5938, 0.3656, 0.5938, 0.3745, 0.5625, 0.3745, 0.5625, 0.3034, 0.5938, 0.3034, 0.5938, 0.3123, 0.5625, 0.3123, 0.5625, 0.2856, 0.5938, 0.2856, 0.5938, 0.2945, 0.5625, 0.2945, 0.5625, 0.2945, 0.5938, 0.2945, 0.5938, 0.3034, 0.5625, 0.3034, 0.5625, 0.125, 0.5938, 0.125, 0.5938, 0.1875, 0.5625, 0.1875, 0.5625, 0.5, 0.5938, 0.5, 0.5937, 0.5625, 0.5625, 0.5625, 0.5625, 0.3923, 0.5937, 0.3923, 0.5938, 0.4058, 0.5625, 0.4058, 0.5625, 0.4192, 0.5938, 0.4192, 0.5938, 0.4327, 0.5625, 0.4327, 0.5625, 0.4058, 0.5938, 0.4058, 0.5938, 0.4192, 0.5625, 0.4192, 0.5625, 0.25, 0.5937, 0.25, 0.5938, 0.2856, 0.5625, 0.2856, 0.5625, 0.3212, 0.5938, 0.3212, 0.5938, 0.3567, 0.5625, 0.3567, 0.5625, 0.3123, 0.5938, 0.3123, 0.5938, 0.3212, 0.5625, 0.3212, 0.5625, 0.4327, 0.5938, 0.4327, 0.5938, 0.4462, 0.5625, 0.4462, 0.5625, 0.3834, 0.5938, 0.3834, 0.5937, 0.3923, 0.5625, 0.3923, 0.5625, 0.5625, 0.5937, 0.5625, 0.5938, 0.625, 0.5625, 0.625, 0.5625, 0.4462, 0.5938, 0.4462, 0.5938, 0.5, 0.5625, 0.5, 0.5625, 0.1875, 0.5938, 0.1875, 0.5937, 0.25, 0.5625, 0.25, 0.8127, 0.5609, 0.8127, 0.5, 0.8127, 0.5, 0.8127, 0.5609, 0.8216, 0.5, 0.8216, 0.5591, 0.8216, 0.5591, 0.8216, 0.5, 0.8127, 0.5609, 0.8127, 0.5, 0.8127, 0.5, 0.8127, 0.5609, 0.625, 0.3123, 0.625, 0.3034, 0.625, 0.3034, 0.625, 0.3123, 0.625, 0.3034, 0.625, 0.3123, 0.625, 0.3123, 0.625, 0.3034, 0.625, 0.3123, 0.625, 0.3043, 0.625, 0.306, 0.625, 0.3123, 0.8216, 0.5591, 0.8216, 0.5591, 0.8216, 0.5591, 0.8216, 0.5591, 0.8216, 0.5591, 0.8216, 0.5591, 0.8127, 0.5609, 0.8127, 0.5, 0.8127, 0.5, 0.8127, 0.5609, 0.8127, 0.5609, 0.8127, 0.5609, 0.8127, 0.5609, 0.8127, 0.5609, 0.8127, 0.5, 0.8216, 0.5, 0.8216, 0.5591, 0.8127, 0.5609, 0.8216, 0.5, 0.8216, 0.5, 0.8216, 0.5, 0.8216, 0.5, 0.8216, 0.5, 0.625, 0.3123, 0.625, 0.3034, 0.625, 0.3034, 0.625, 0.3123, 0.8215, 0.5591, 0.8127, 0.5609, 0.8127, 0.5609, 0.819, 0.5596, 0.625, 0.3034, 0.625, 0.3034, 0.625, 0.3034, 0.625, 0.3034, 0.625, 0.3034, 0.625, 0.3034, 0.8127, 0.5, 0.8127, 0.5, 0.8127, 0.5, 0.8127, 0.5, 0.8127, 0.5, 0.8127, 0.5, 0.625, 0.3123, 0.625, 0.3057, 0.625, 0.3034, 0.625, 0.3123, 0.625, 0.3123, 0.625, 0.3034, 0.625, 0.3034, 0.625, 0.3123, 0.8127, 0.5, 0.8127, 0.5, 0.8127, 0.5, 0.8127, 0.5, 0.8127, 0.5, 0.8216, 0.5138, 0.8216, 0.546, 0.8216, 0.546, 0.8216, 0.5138, 0.8127, 0.5609, 0.8127, 0.5609, 0.8127, 0.5609, 0.8127, 0.5609, 0.8127, 0.5609, 0.8216, 0.5591, 0.8127, 0.5609, 0.8127, 0.5609, 0.8216, 0.5591, 0.8216, 0.5591, 0.8216, 0.5591, 0.8216, 0.554, 0.8216, 0.5515, 0.8216, 0.5074, 0.8216, 0.5535, 0.8216, 0.5591, 0.8216, 0.5, 0.8216, 0.5591, 0.8216, 0.5591, 0.8216, 0.5591, 0.8216, 0.5591, 0.8216, 0.5591, 0.8216, 0.5591, 0.8216, 0.5076, 0.8216, 0.5541, 0.8216, 0.55, 0.8216, 0.5098, 0.8127, 0.5609, 0.8217, 0.5591, 0.8216, 0.5591, 0.8127, 0.5609, 0.8127, 0.5609, 0.8127, 0.5609, 0.8127, 0.5609, 0.8127, 0.5609, 0.8127, 0.5609, 0.8127, 0.5609, 0.8193, 0.5595, 0.8127, 0.5609, 0.8127, 0.5609, 0.8216, 0.5591, 0.625, 0.3034, 0.625, 0.3034, 0.625, 0.3034, 0.625, 0.3034, 0.625, 0.3123, 0.625, 0.3123, 0.625, 0.3123, 0.625, 0.3123, 0.8127, 0.5475, 0.8127, 0.5133, 0.8127, 0.5133, 0.8127, 0.5475, 0.8127, 0.5, 0.8127, 0.5609, 0.8127, 0.5609, 0.8127, 0.5, 0.625, 0.3123, 0.625, 0.3034, 0.625, 0.3034, 0.625, 0.3123, 0.8216, 0.5, 0.8127, 0.5, 0.8127, 0.5, 0.8216, 0.5, 0.8216, 0.5591, 0.8216, 0.5591, 0.8216, 0.5591, 0.8216, 0.5591, 0.8127, 0.5609, 0.8216, 0.5591, 0.8216, 0.5591, 0.8127, 0.5609, 0.8216, 0.5098, 0.8216, 0.55, 0.8216, 0.55, 0.8216, 0.5098, 0.8216, 0.5591, 0.8216, 0.5591, 0.8216, 0.5591, 0.8216, 0.5591, 0.8216, 0.5591, 0.8216, 0.5, 0.8216, 0.5, 0.8216, 0.5, 0.8216, 0.5, 0.8216, 0.5, 0.8216, 0.5, 0.625, 0.3034, 0.625, 0.3034, 0.625, 0.306, 0.625, 0.3043, 0.8216, 0.5098, 0.8216, 0.55, 0.8216, 0.5514, 0.8216, 0.5084, 0.8216, 0.554, 0.8216, 0.5075, 0.8216, 0.5084, 0.8216, 0.5514, 0.625, 0.3034, 0.625, 0.3034, 0.625, 0.3034, 0.625, 0.3034, 0.625, 0.3034, 0.625, 0.3034, 0.625, 0.3034, 0.625, 0.3034, 0.625, 0.3034, 0.625, 0.3034, 0.625, 0.3034, 0.625, 0.3034, 0.8216, 0.5, 0.8216, 0.5591, 0.8216, 0.5542, 0.8216, 0.5076, 0.8216, 0.5591, 0.8216, 0.5591, 0.8215, 0.5591, 0.819, 0.5596, 0.8216, 0.5591, 0.8216, 0.5591, 0.8216, 0.5514, 0.8216, 0.55, 0.8216, 0.5591, 0.8216, 0.5591, 0.8216, 0.5526, 0.8216, 0.5526, 0.8216, 0.5591, 0.8216, 0.5591, 0.8216, 0.55, 0.8216, 0.55, 0.8216, 0.5591, 0.8216, 0.5591, 0.8216, 0.55, 0.8216, 0.5541, 0.8216, 0.5591, 0.8127, 0.5609, 0.8127, 0.5609, 0.8216, 0.5591, 0.8216, 0.5138, 0.8216, 0.5138, 0.8216, 0.5098, 0.8216, 0.5098, 0.8216, 0.546, 0.8216, 0.546, 0.8216, 0.5526, 0.8216, 0.5526, 0.8216, 0.5138, 0.8216, 0.546, 0.8216, 0.5514, 0.8216, 0.5084, 0.8216, 0.5084, 0.8216, 0.5514, 0.8216, 0.546, 0.8216, 0.5138, 0.625, 0.3034, 0.625, 0.3034, 0.625, 0.3034, 0.625, 0.3034, 0.8127, 0.5133, 0.8127, 0.5475, 0.8127, 0.5609, 0.8127, 0.5, 0.8127, 0.5, 0.8127, 0.5609, 0.8127, 0.5475, 0.8127, 0.5133, 0.8127, 0.5133, 0.8127, 0.5133, 0.8127, 0.5, 0.8127, 0.5, 0.8127, 0.5475, 0.8127, 0.5475, 0.8127, 0.5609, 0.8127, 0.5609, 0.8127, 0.5609, 0.8127, 0.5, 0.8127, 0.5, 0.8127, 0.5609, 0.5352, 0.4226, 0.5352, 0.4293, 0.5312, 0.4327, 0.5295, 0.418, 0.5469, 0.4328, 0.5577, 0.4327, 0.5312, 0.4409, 0.5312, 0.4405, 0.5569, 0.4216, 0.5472, 0.4216, 0.5481, 0.4187, 0.5577, 0.4192, 0.5569, 0.4303, 0.5569, 0.4216, 0.5577, 0.4192, 0.5577, 0.4327, 0.5466, 0.3964, 0.5466, 0.3964, 0.5533, 0.3997, 0.5519, 0.4038, 0.542, 0.402, 0.5405, 0.4012, 0.5569, 0.417, 0.5569, 0.408, 0.5577, 0.4058, 0.5577, 0.4192, 0.5569, 0.4216, 0.5569, 0.4303, 0.5569, 0.4303, 0.5569, 0.4216, 0.5478, 0.4285, 0.5478, 0.4235, 0.5478, 0.4235, 0.5478, 0.4285, 0.5471, 0.4303, 0.5472, 0.4216, 0.5472, 0.4216, 0.5471, 0.4303, 0.5569, 0.408, 0.5569, 0.417, 0.5569, 0.417, 0.5569, 0.408, 0.5473, 0.408, 0.5569, 0.408, 0.5569, 0.408, 0.5473, 0.408, 0.5561, 0.4104, 0.5561, 0.4146, 0.5561, 0.4146, 0.5561, 0.4104, 0.5569, 0.417, 0.5472, 0.417, 0.5481, 0.4146, 0.5561, 0.4146, 0.5561, 0.4104, 0.5481, 0.4104, 0.5473, 0.408, 0.5569, 0.408, 0.5481, 0.4104, 0.5481, 0.4146, 0.5472, 0.417, 0.5473, 0.408, 0.5569, 0.408, 0.5569, 0.417, 0.5561, 0.4146, 0.5561, 0.4104, 0.5569, 0.417, 0.5472, 0.417, 0.5472, 0.417, 0.5569, 0.417, 0.5562, 0.4235, 0.5478, 0.4235, 0.5472, 0.4216, 0.5569, 0.4216, 0.5569, 0.4303, 0.5471, 0.4303, 0.5478, 0.4285, 0.5562, 0.4285, 0.5478, 0.4235, 0.5478, 0.4285, 0.5471, 0.4303, 0.5472, 0.4216, 0.5569, 0.4216, 0.5569, 0.4303, 0.5562, 0.4285, 0.5562, 0.4235, 0.5472, 0.4216, 0.5569, 0.4216, 0.5569, 0.4216, 0.5472, 0.4216, 0.5111, 0.2988, 0.5083, 0.3034, 0.5, 0.3034, 0.5, 0.2945, 0.5233, 0.3034, 0.5204, 0.2988, 0.5312, 0.2945, 0.5312, 0.3034, 0.5204, 0.2988, 0.5111, 0.2988, 0.5, 0.2945, 0.5312, 0.2945, 0.5083, 0.3034, 0.5111, 0.3079, 0.5, 0.3123, 0.5, 0.3034, 0.5204, 0.3079, 0.5233, 0.3034, 0.5312, 0.3034, 0.5312, 0.3123, 0.5111, 0.3079, 0.5204, 0.3079, 0.5312, 0.3123, 0.5, 0.3123, 0.5204, 0.2988, 0.5233, 0.3034, 0.5233, 0.3034, 0.5204, 0.2988, 0.5233, 0.3034, 0.5204, 0.3079, 0.5204, 0.3079, 0.5233, 0.3034, 0.5083, 0.3034, 0.5111, 0.2988, 0.5111, 0.2988, 0.5083, 0.3034, 0.5136, 0.3003, 0.518, 0.3003, 0.5193, 0.3018, 0.5124, 0.3018, 0.5204, 0.3079, 0.5111, 0.3079, 0.5111, 0.3079, 0.5204, 0.3079, 0.5111, 0.3079, 0.5083, 0.3034, 0.5083, 0.3034, 0.5111, 0.3079, 0.5193, 0.3049, 0.5193, 0.3018, 0.5233, 0.3034, 0.5124, 0.3049, 0.5083, 0.3034, 0.5124, 0.3018, 0.5193, 0.3049, 0.5124, 0.3049, 0.5124, 0.3018, 0.5193, 0.3018, 0.5136, 0.3003, 0.5124, 0.3018, 0.5083, 0.3034, 0.5111, 0.2988, 0.5204, 0.2988, 0.5233, 0.3034, 0.5193, 0.3018, 0.518, 0.3003, 0.518, 0.3003, 0.5136, 0.3003, 0.5111, 0.2988, 0.5204, 0.2988, 0.5124, 0.3049, 0.5136, 0.3064, 0.5111, 0.3079, 0.5083, 0.3034, 0.5233, 0.3034, 0.5204, 0.3079, 0.518, 0.3064, 0.5193, 0.3049, 0.5204, 0.3079, 0.5111, 0.3079, 0.5136, 0.3064, 0.518, 0.3064, 0.5124, 0.3049, 0.5193, 0.3049, 0.518, 0.3064, 0.5136, 0.3064, 0.5481, 0.4146, 0.5481, 0.4104, 0.5481, 0.4104, 0.5481, 0.4146, 0.5481, 0.4104, 0.5561, 0.4104, 0.5561, 0.4104, 0.5481, 0.4104, 0.5486, 0.4119, 0.5556, 0.4119, 0.5556, 0.4131, 0.5486, 0.4131, 0.5562, 0.4235, 0.5562, 0.4285, 0.5562, 0.4285, 0.5562, 0.4235, 0.5483, 0.4248, 0.5558, 0.4248, 0.5558, 0.4271, 0.5483, 0.4271, 0.5562, 0.4285, 0.5478, 0.4285, 0.5478, 0.4285, 0.5562, 0.4285, 0.5486, 0.4131, 0.5556, 0.4131, 0.5561, 0.4146, 0.5481, 0.4146, 0.5556, 0.4119, 0.5486, 0.4119, 0.5481, 0.4104, 0.5561, 0.4104, 0.5486, 0.4119, 0.5486, 0.4131, 0.5481, 0.4146, 0.5481, 0.4104, 0.5556, 0.4131, 0.5556, 0.4119, 0.5561, 0.4104, 0.5561, 0.4146, 0.5561, 0.4146, 0.5481, 0.4146, 0.5481, 0.4146, 0.5561, 0.4146, 0.5558, 0.4248, 0.5483, 0.4248, 0.5478, 0.4235, 0.5562, 0.4235, 0.5483, 0.4271, 0.5558, 0.4271, 0.5562, 0.4285, 0.5478, 0.4285, 0.5483, 0.4248, 0.5483, 0.4271, 0.5478, 0.4285, 0.5478, 0.4235, 0.5558, 0.4271, 0.5558, 0.4248, 0.5562, 0.4235, 0.5562, 0.4285, 0.5478, 0.4235, 0.5562, 0.4235, 0.5562, 0.4235, 0.5478, 0.4235, 0.625, 0.3123, 0.625, 0.3034, 0.625, 0.3034, 0.625, 0.3123, 0.625, 0.3123, 0.625, 0.3034, 0.625, 0.3034, 0.625, 0.3123, 0.625, 0.3123, 0.625, 0.3034, 0.625, 0.3034, 0.625, 0.3123, 0.625, 0.3035, 0.625, 0.3123, 0.625, 0.3123, 0.625, 0.3034, 0.625, 0.3034, 0.625, 0.3123, 0.625, 0.3123, 0.625, 0.3034, 0.8127, 0.5, 0.8127, 0.5, 0.8127, 0.5, 0.8127, 0.5, 0.8216, 0.5, 0.8216, 0.5, 0.8216, 0.5, 0.8216, 0.5, 0.625, 0.3034, 0.625, 0.3123, 0.625, 0.3123, 0.625, 0.3034, 0.625, 0.3034, 0.625, 0.3123, 0.625, 0.3123, 0.625, 0.3034, 0.8127, 0.5, 0.8127, 0.5, 0.8127, 0.5, 0.8127, 0.5, 0.8216, 0.5, 0.8216, 0.5, 0.8216, 0.5, 0.8216, 0.5, 0.625, 0.3034, 0.625, 0.3123, 0.625, 0.3123, 0.625, 0.3034, 0.8216, 0.5, 0.8127, 0.5, 0.8127, 0.5, 0.8216, 0.5, 0.8127, 0.5, 0.8127, 0.5, 0.8127, 0.5, 0.8127, 0.5, 0.8216, 0.5, 0.8216, 0.5, 0.8216, 0.5, 0.8216, 0.5, 0.8127, 0.5609, 0.8216, 0.5591, 0.8216, 0.5591, 0.8127, 0.5609, 0.8127, 0.5609, 0.8127, 0.5609, 0.8127, 0.5609, 0.8127, 0.5609, 0.8216, 0.5591, 0.8127, 0.5609, 0.8127, 0.5609, 0.8216, 0.5591, 0.8127, 0.5609, 0.8216, 0.5591, 0.8216, 0.5591, 0.8127, 0.5609, 0.8216, 0.5591, 0.8216, 0.5591, 0.8216, 0.5591, 0.8216, 0.5591, 0.8127, 0.5609, 0.8218, 0.559, 0.8217, 0.5591, 0.8127, 0.5609, 0.8127, 0.5609, 0.8127, 0.5609, 0.8127, 0.5609, 0.8127, 0.5609, 0.8216, 0.5591, 0.8127, 0.5609, 0.8127, 0.5609, 0.8216, 0.5591, 0.8127, 0.5609, 0.8127, 0.5609, 0.8127, 0.5609, 0.8127, 0.5609, 0.8216, 0.5591, 0.8127, 0.5609, 0.8127, 0.5609, 0.8216, 0.5591, 0.8127, 0.5609, 0.8217, 0.5591, 0.8217, 0.5591, 0.8127, 0.5609, 0.8127, 0.5609, 0.8216, 0.5591, 0.8216, 0.5591, 0.8127, 0.5609, 0.8216, 0.5591, 0.8127, 0.5609, 0.8127, 0.5609, 0.8216, 0.5591, 0.8127, 0.5609, 0.8216, 0.5591, 0.8216, 0.5591, 0.8127, 0.5609, 0.8216, 0.5591, 0.8216, 0.5591, 0.8216, 0.5591, 0.8216, 0.5591, 0.5352, 0.4293, 0.5349, 0.4327, 0.5312, 0.4327, 0.5464, 0.4181, 0.5464, 0.4185, 0.5464, 0.4226, 0.5464, 0.4226, 0.5463, 0.4293, 0.5424, 0.4327, 0.5424, 0.4293, 0.5463, 0.4293, 0.5457, 0.4334, 0.5428, 0.4327, 0.5428, 0.4327, 0.5424, 0.4327, 0.5463, 0.4293, 0.5463, 0.4293, 0.5457, 0.4334, 0.5286, 0.4337, 0.5346, 0.4327, 0.5428, 0.4327, 0.5472, 0.4216, 0.5471, 0.4303, 0.5472, 0.432, 0.5481, 0.4187, 0.5312, 0.418, 0.5312, 0.4327, 0.5312, 0.4327, 0.5312, 0.4192, 0.5424, 0.4226, 0.5352, 0.4226, 0.524, 0.4181, 0.5463, 0.4182, 0.5424, 0.4327, 0.5349, 0.4327, 0.5352, 0.4293, 0.5424, 0.4293, 0.5464, 0.4226, 0.5463, 0.4293, 0.5424, 0.4293, 0.5424, 0.4226, 0.5477, 0.4187, 0.5472, 0.432, 0.5463, 0.4293, 0.5464, 0.4226, 0.5349, 0.4327, 0.5346, 0.4327, 0.5313, 0.4327, 0.5312, 0.4327, 0.5313, 0.433, 0.5312, 0.4192, 0.5312, 0.4192, 0.5312, 0.4327, 0.5333, 0.4082, 0.5308, 0.407, 0.5348, 0.4058, 0.5436, 0.4082, 0.5436, 0.4058, 0.5465, 0.4082, 0.544, 0.4058, 0.5473, 0.4053, 0.5465, 0.4082, 0.5436, 0.4134, 0.5465, 0.4134, 0.5463, 0.4182, 0.544, 0.4058, 0.5337, 0.4058, 0.5281, 0.4045, 0.5447, 0.4049, 0.5436, 0.4082, 0.5333, 0.4082, 0.534, 0.4058, 0.5436, 0.4058, 0.5337, 0.4058, 0.534, 0.4058, 0.5312, 0.4058, 0.5312, 0.4058, 0.5465, 0.4082, 0.5465, 0.4082, 0.5436, 0.4058, 0.544, 0.4058, 0.5313, 0.4134, 0.5436, 0.4134, 0.5463, 0.4182, 0.524, 0.4181, 0.5465, 0.4134, 0.5465, 0.4134, 0.5464, 0.4185, 0.5464, 0.4181, 0.5273, 0.4158, 0.5308, 0.407, 0.5333, 0.4082, 0.5313, 0.4134, 0.5465, 0.4082, 0.5465, 0.4134, 0.5436, 0.4134, 0.5436, 0.4082, 0.5473, 0.4053, 0.5508, 0.4172, 0.5465, 0.4134, 0.5465, 0.4082, 0.5312, 0.4192, 0.5312, 0.4049, 0.5312, 0.4058, 0.5312, 0.4192, 0.5103, 0.4427, 0.5189, 0.4433, 0.5312, 0.4462, 0.5, 0.4462, 0.5052, 0.4365, 0.5103, 0.4427, 0.5, 0.4462, 0.5, 0.4327, 0.527, 0.4358, 0.5052, 0.4365, 0.5, 0.4327, 0.5295, 0.4329, 0.5281, 0.4384, 0.527, 0.4358, 0.5295, 0.4329, 0.5312, 0.4405, 0.5189, 0.4433, 0.5254, 0.4404, 0.5312, 0.4445, 0.5312, 0.4462, 0.5254, 0.4404, 0.5281, 0.4384, 0.5312, 0.4405, 0.5312, 0.4445, 0.5466, 0.3964, 0.5466, 0.3964, 0.5312, 0.3923, 0.5625, 0.3923, 0.5533, 0.3997, 0.5466, 0.3964, 0.5625, 0.3923, 0.5625, 0.4058, 0.5466, 0.3964, 0.5405, 0.4012, 0.5312, 0.3977, 0.5312, 0.3923, 0.5519, 0.4038, 0.5533, 0.3997, 0.5625, 0.4058, 0.5577, 0.4058, 0.5405, 0.4012, 0.542, 0.402, 0.5455, 0.405, 0.5312, 0.3977, 0.542, 0.402, 0.5519, 0.4038, 0.5577, 0.4058, 0.5455, 0.405])
me_cube.materials.append(mat_material)
me_cube.use_remesh_preserve_volume = False
me_cube.use_remesh_preserve_attributes = False
me_cube.use_mirror_vertex_groups = False
me_cube.update()

# ---- objects
ob_cube = bpy.data.objects.new('Cube', me_cube)
ob_light = bpy.data.objects.new('Light', light_light)
ob_camera = bpy.data.objects.new('Camera', cam_camera)

# ---- transforms, parenting, visibility, modifiers, constraints
ob_cube.location = (0.0, 0.0, 0.0)
ob_cube.lock_rotations_4d = False
ob_cube.empty_display_type = 'ARROWS'
ob_cube.lineart.crease_threshold = 0.0
_m = ob_cube.modifiers.new('Mirror', 'MIRROR')
_m.use_axis = (False, True, False)
_m = ob_cube.modifiers.new('Triangulate', 'TRIANGULATE')
ob_light.location = (4.076, 1.005, 5.904)
ob_light.rotation_euler = (0.6503, 0.05522, 1.866)
ob_light.lock_rotations_4d = False
ob_light.empty_display_type = 'ARROWS'
ob_light.color = (0.0, 0.0, 0.0, 0.0)
ob_light.lineart.crease_threshold = 0.0
ob_camera.location = (7.359, -6.926, 4.958)
ob_camera.rotation_euler = (1.109, 0.0, 0.8149)
ob_camera.lock_rotations_4d = False
ob_camera.empty_display_type = 'ARROWS'
ob_camera.color = (0.0, 0.0, 0.0, 0.0)
ob_camera.display_type = 'WIRE'
ob_camera.lineart.crease_threshold = 0.0

# ---- collection membership
col_collection.objects.link(ob_cube)
col_collection.objects.link(ob_light)
col_collection.objects.link(ob_camera)

# ---- scene / render settings (as saved in the file)
scene.camera = ob_camera
scene.frame_start = 1; scene.frame_end = 250; scene.frame_set(164)
scene.render.engine = 'BLENDER_EEVEE_NEXT'
scene.cycles.use_denoising = False
scene.cycles.samples = 128
scene.cycles.sampling_pattern = 'TABULATED_SOBOL'
scene.cycles.use_adaptive_sampling = False
scene.cycles.use_light_tree = False
scene.view_settings.view_transform = 'Filmic'
bpy.context.view_layer.update()
